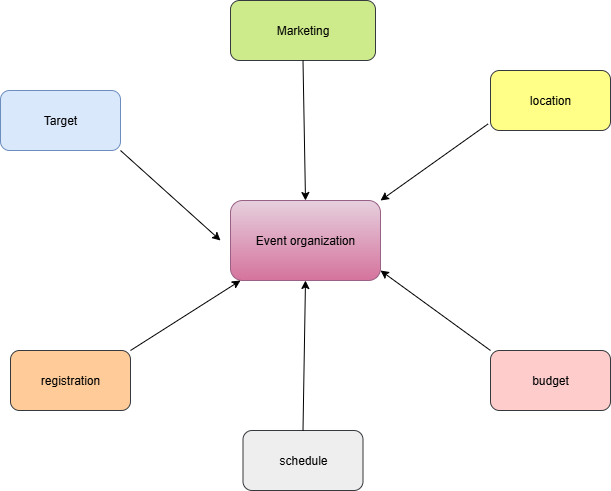

The diagram above was exported from draw.io. Its source (the exported page's mxGraphModel, read from the mxfile embedded in the PNG):
<mxGraphModel dx="1226" dy="661" grid="1" gridSize="10" guides="1" tooltips="1" connect="1" arrows="1" fold="1" page="1" pageScale="1" pageWidth="827" pageHeight="1169" math="0" shadow="0">
  <root>
    <mxCell id="0" />
    <mxCell id="1" parent="0" />
    <mxCell id="sN8AuYjK06TwRxL9xh93-1" value="Event organization" style="rounded=1;whiteSpace=wrap;html=1;fillColor=#e6d0de;gradientColor=#d5739d;strokeColor=#996185;" vertex="1" parent="1">
      <mxGeometry x="350" y="240" width="150" height="80" as="geometry" />
    </mxCell>
    <mxCell id="sN8AuYjK06TwRxL9xh93-2" value="Marketing" style="rounded=1;whiteSpace=wrap;html=1;fillColor=#cdeb8b;strokeColor=#36393d;" vertex="1" parent="1">
      <mxGeometry x="350" y="40" width="145" height="60" as="geometry" />
    </mxCell>
    <mxCell id="sN8AuYjK06TwRxL9xh93-3" value="location" style="rounded=1;whiteSpace=wrap;html=1;fillColor=#ffff88;strokeColor=#36393d;" vertex="1" parent="1">
      <mxGeometry x="610" y="110" width="120" height="60" as="geometry" />
    </mxCell>
    <mxCell id="sN8AuYjK06TwRxL9xh93-4" value="Target" style="rounded=1;whiteSpace=wrap;html=1;fillColor=#dae8fc;strokeColor=#6c8ebf;" vertex="1" parent="1">
      <mxGeometry x="120" y="130" width="120" height="60" as="geometry" />
    </mxCell>
    <mxCell id="sN8AuYjK06TwRxL9xh93-5" value="registration" style="rounded=1;whiteSpace=wrap;html=1;fillColor=#ffcc99;strokeColor=#36393d;" vertex="1" parent="1">
      <mxGeometry x="130" y="390" width="120" height="60" as="geometry" />
    </mxCell>
    <mxCell id="sN8AuYjK06TwRxL9xh93-6" value="schedule" style="rounded=1;whiteSpace=wrap;html=1;fillColor=#eeeeee;strokeColor=#36393d;" vertex="1" parent="1">
      <mxGeometry x="362.5" y="470" width="120" height="60" as="geometry" />
    </mxCell>
    <mxCell id="sN8AuYjK06TwRxL9xh93-7" value="budget" style="rounded=1;whiteSpace=wrap;html=1;fillColor=#ffcccc;strokeColor=#36393d;" vertex="1" parent="1">
      <mxGeometry x="610" y="390" width="120" height="60" as="geometry" />
    </mxCell>
    <mxCell id="sN8AuYjK06TwRxL9xh93-10" value="" style="endArrow=classic;html=1;rounded=0;exitX=0.5;exitY=1;exitDx=0;exitDy=0;entryX=0.5;entryY=0;entryDx=0;entryDy=0;" edge="1" parent="1" source="sN8AuYjK06TwRxL9xh93-2" target="sN8AuYjK06TwRxL9xh93-1">
      <mxGeometry width="50" height="50" relative="1" as="geometry">
        <mxPoint x="390" y="320" as="sourcePoint" />
        <mxPoint x="440" y="270" as="targetPoint" />
      </mxGeometry>
    </mxCell>
    <mxCell id="sN8AuYjK06TwRxL9xh93-11" value="" style="endArrow=classic;html=1;rounded=0;exitX=1;exitY=1;exitDx=0;exitDy=0;" edge="1" parent="1" source="sN8AuYjK06TwRxL9xh93-4">
      <mxGeometry width="50" height="50" relative="1" as="geometry">
        <mxPoint x="390" y="320" as="sourcePoint" />
        <mxPoint x="340" y="280" as="targetPoint" />
      </mxGeometry>
    </mxCell>
    <mxCell id="sN8AuYjK06TwRxL9xh93-12" value="" style="endArrow=classic;html=1;rounded=0;exitX=1;exitY=0;exitDx=0;exitDy=0;" edge="1" parent="1" source="sN8AuYjK06TwRxL9xh93-5">
      <mxGeometry width="50" height="50" relative="1" as="geometry">
        <mxPoint x="390" y="320" as="sourcePoint" />
        <mxPoint x="360" y="320" as="targetPoint" />
      </mxGeometry>
    </mxCell>
    <mxCell id="sN8AuYjK06TwRxL9xh93-13" value="" style="endArrow=classic;html=1;rounded=0;exitX=0.5;exitY=0;exitDx=0;exitDy=0;entryX=0.5;entryY=1;entryDx=0;entryDy=0;" edge="1" parent="1" source="sN8AuYjK06TwRxL9xh93-6" target="sN8AuYjK06TwRxL9xh93-1">
      <mxGeometry width="50" height="50" relative="1" as="geometry">
        <mxPoint x="390" y="320" as="sourcePoint" />
        <mxPoint x="440" y="270" as="targetPoint" />
      </mxGeometry>
    </mxCell>
    <mxCell id="sN8AuYjK06TwRxL9xh93-14" value="" style="endArrow=classic;html=1;rounded=0;exitX=0;exitY=0;exitDx=0;exitDy=0;" edge="1" parent="1" source="sN8AuYjK06TwRxL9xh93-7">
      <mxGeometry width="50" height="50" relative="1" as="geometry">
        <mxPoint x="390" y="320" as="sourcePoint" />
        <mxPoint x="500" y="310" as="targetPoint" />
      </mxGeometry>
    </mxCell>
    <mxCell id="sN8AuYjK06TwRxL9xh93-15" value="" style="endArrow=classic;html=1;rounded=0;exitX=-0.02;exitY=0.89;exitDx=0;exitDy=0;exitPerimeter=0;entryX=1;entryY=0;entryDx=0;entryDy=0;" edge="1" parent="1" source="sN8AuYjK06TwRxL9xh93-3" target="sN8AuYjK06TwRxL9xh93-1">
      <mxGeometry width="50" height="50" relative="1" as="geometry">
        <mxPoint x="390" y="320" as="sourcePoint" />
        <mxPoint x="440" y="270" as="targetPoint" />
      </mxGeometry>
    </mxCell>
  </root>
</mxGraphModel>